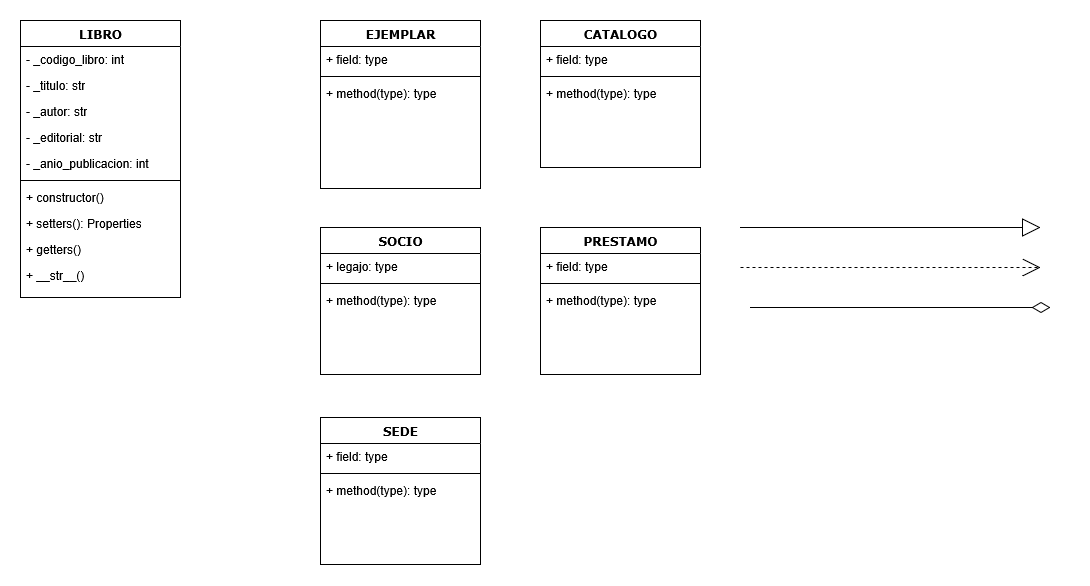

The diagram above was exported from draw.io. Its source (the exported page's mxGraphModel, read from the mxfile embedded in the PNG):
<mxGraphModel dx="540" dy="301" grid="1" gridSize="10" guides="1" tooltips="1" connect="1" arrows="1" fold="1" page="1" pageScale="1" pageWidth="1100" pageHeight="850" background="none" math="0" shadow="0">
  <root>
    <mxCell id="0" />
    <mxCell id="1" parent="0" />
    <mxCell id="78961159f06e98e8-123" edge="1" parent="1" style="edgeStyle=orthogonalEdgeStyle;html=1;labelBackgroundColor=none;startFill=0;startSize=8;endArrow=open;endFill=0;endSize=16;fontFamily=Verdana;fontSize=12;dashed=1;">
      <mxGeometry relative="1" x="-0.0867" as="geometry">
        <Array as="points">
          <mxPoint x="810" y="330" />
        </Array>
        <mxPoint x="810" y="330" as="sourcePoint" />
        <mxPoint x="1110" y="330" as="targetPoint" />
      </mxGeometry>
    </mxCell>
    <mxCell id="78961159f06e98e8-124" edge="1" parent="1" style="edgeStyle=orthogonalEdgeStyle;html=1;labelBackgroundColor=none;startFill=0;startSize=8;endArrow=diamondThin;endFill=0;endSize=16;fontFamily=Verdana;fontSize=12;">
      <mxGeometry relative="1" x="0.0067" as="geometry">
        <Array as="points">
          <mxPoint x="880" y="370" />
          <mxPoint x="1130" y="370" />
        </Array>
        <mxPoint x="820" y="370" as="sourcePoint" />
        <mxPoint x="1120" y="370" as="targetPoint" />
      </mxGeometry>
    </mxCell>
    <mxCell id="78961159f06e98e8-17" parent="1" style="swimlane;html=1;fontStyle=1;align=center;verticalAlign=top;childLayout=stackLayout;horizontal=1;startSize=26;horizontalStack=0;resizeParent=1;resizeLast=0;collapsible=1;marginBottom=0;swimlaneFillColor=#ffffff;rounded=0;shadow=0;comic=0;labelBackgroundColor=none;strokeWidth=1;fillColor=none;fontFamily=Verdana;fontSize=12" value="LIBRO" vertex="1">
      <mxGeometry height="277" width="160" x="90" y="83" as="geometry" />
    </mxCell>
    <mxCell id="78961159f06e98e8-21" parent="78961159f06e98e8-17" style="text;html=1;strokeColor=none;fillColor=none;align=left;verticalAlign=top;spacingLeft=4;spacingRight=4;whiteSpace=wrap;overflow=hidden;rotatable=0;points=[[0,0.5],[1,0.5]];portConstraint=eastwest;" value="- _codigo_libro: int&amp;nbsp;" vertex="1">
      <mxGeometry height="26" width="160" y="26" as="geometry" />
    </mxCell>
    <mxCell id="78961159f06e98e8-23" parent="78961159f06e98e8-17" style="text;html=1;strokeColor=none;fillColor=none;align=left;verticalAlign=top;spacingLeft=4;spacingRight=4;whiteSpace=wrap;overflow=hidden;rotatable=0;points=[[0,0.5],[1,0.5]];portConstraint=eastwest;" value="- _titulo: str" vertex="1">
      <mxGeometry height="26" width="160" y="52" as="geometry" />
    </mxCell>
    <mxCell id="78961159f06e98e8-25" parent="78961159f06e98e8-17" style="text;html=1;strokeColor=none;fillColor=none;align=left;verticalAlign=top;spacingLeft=4;spacingRight=4;whiteSpace=wrap;overflow=hidden;rotatable=0;points=[[0,0.5],[1,0.5]];portConstraint=eastwest;" value="- _autor: str" vertex="1">
      <mxGeometry height="26" width="160" y="78" as="geometry" />
    </mxCell>
    <mxCell id="78961159f06e98e8-26" parent="78961159f06e98e8-17" style="text;html=1;strokeColor=none;fillColor=none;align=left;verticalAlign=top;spacingLeft=4;spacingRight=4;whiteSpace=wrap;overflow=hidden;rotatable=0;points=[[0,0.5],[1,0.5]];portConstraint=eastwest;" value="- _editorial: str" vertex="1">
      <mxGeometry height="26" width="160" y="104" as="geometry" />
    </mxCell>
    <mxCell id="78961159f06e98e8-24" parent="78961159f06e98e8-17" style="text;html=1;strokeColor=none;fillColor=none;align=left;verticalAlign=top;spacingLeft=4;spacingRight=4;whiteSpace=wrap;overflow=hidden;rotatable=0;points=[[0,0.5],[1,0.5]];portConstraint=eastwest;" value="- _anio_publicacion: int" vertex="1">
      <mxGeometry height="26" width="160" y="130" as="geometry" />
    </mxCell>
    <mxCell id="78961159f06e98e8-19" parent="78961159f06e98e8-17" style="line;html=1;strokeWidth=1;fillColor=none;align=left;verticalAlign=middle;spacingTop=-1;spacingLeft=3;spacingRight=3;rotatable=0;labelPosition=right;points=[];portConstraint=eastwest;" value="" vertex="1">
      <mxGeometry height="8" width="160" y="156" as="geometry" />
    </mxCell>
    <mxCell id="78961159f06e98e8-20" parent="78961159f06e98e8-17" style="text;html=1;strokeColor=none;fillColor=none;align=left;verticalAlign=top;spacingLeft=4;spacingRight=4;whiteSpace=wrap;overflow=hidden;rotatable=0;points=[[0,0.5],[1,0.5]];portConstraint=eastwest;" value="+ constructor()" vertex="1">
      <mxGeometry height="26" width="160" y="164" as="geometry" />
    </mxCell>
    <mxCell id="GzNsGQtHrRW3ikd5VpLH-1" parent="78961159f06e98e8-17" style="text;html=1;strokeColor=none;fillColor=none;align=left;verticalAlign=top;spacingLeft=4;spacingRight=4;whiteSpace=wrap;overflow=hidden;rotatable=0;points=[[0,0.5],[1,0.5]];portConstraint=eastwest;" value="&lt;div&gt;+ setters(): Properties&lt;/div&gt;" vertex="1">
      <mxGeometry height="26" width="160" y="190" as="geometry" />
    </mxCell>
    <mxCell id="GzNsGQtHrRW3ikd5VpLH-2" parent="78961159f06e98e8-17" style="text;html=1;strokeColor=none;fillColor=none;align=left;verticalAlign=top;spacingLeft=4;spacingRight=4;whiteSpace=wrap;overflow=hidden;rotatable=0;points=[[0,0.5],[1,0.5]];portConstraint=eastwest;" value="&lt;div&gt;+ getters()&lt;/div&gt;" vertex="1">
      <mxGeometry height="26" width="160" y="216" as="geometry" />
    </mxCell>
    <mxCell id="78961159f06e98e8-27" parent="78961159f06e98e8-17" style="text;html=1;strokeColor=none;fillColor=none;align=left;verticalAlign=top;spacingLeft=4;spacingRight=4;whiteSpace=wrap;overflow=hidden;rotatable=0;points=[[0,0.5],[1,0.5]];portConstraint=eastwest;" value="&lt;div&gt;+ __str__()&lt;/div&gt;" vertex="1">
      <mxGeometry height="26" width="160" y="242" as="geometry" />
    </mxCell>
    <mxCell id="78961159f06e98e8-128" edge="1" parent="1" style="edgeStyle=orthogonalEdgeStyle;html=1;labelBackgroundColor=none;startFill=0;startSize=8;endArrow=block;endFill=0;endSize=16;fontFamily=Verdana;fontSize=12;">
      <mxGeometry relative="1" x="0.06" as="geometry">
        <Array as="points">
          <mxPoint x="840" y="290" />
          <mxPoint x="1000" y="290" />
        </Array>
        <mxPoint x="810" y="290" as="sourcePoint" />
        <mxPoint x="1110" y="290" as="targetPoint" />
      </mxGeometry>
    </mxCell>
    <mxCell id="78961159f06e98e8-95" parent="1" style="swimlane;html=1;fontStyle=1;align=center;verticalAlign=top;childLayout=stackLayout;horizontal=1;startSize=26;horizontalStack=0;resizeParent=1;resizeLast=0;collapsible=1;marginBottom=0;swimlaneFillColor=#ffffff;rounded=0;shadow=0;comic=0;labelBackgroundColor=none;strokeWidth=1;fillColor=none;fontFamily=Verdana;fontSize=12" value="EJEMPLAR" vertex="1">
      <mxGeometry height="168" width="160" x="390" y="83" as="geometry" />
    </mxCell>
    <mxCell id="78961159f06e98e8-97" parent="78961159f06e98e8-95" style="text;html=1;strokeColor=none;fillColor=none;align=left;verticalAlign=top;spacingLeft=4;spacingRight=4;whiteSpace=wrap;overflow=hidden;rotatable=0;points=[[0,0.5],[1,0.5]];portConstraint=eastwest;" value="+ field: type" vertex="1">
      <mxGeometry height="26" width="160" y="26" as="geometry" />
    </mxCell>
    <mxCell id="78961159f06e98e8-103" parent="78961159f06e98e8-95" style="line;html=1;strokeWidth=1;fillColor=none;align=left;verticalAlign=middle;spacingTop=-1;spacingLeft=3;spacingRight=3;rotatable=0;labelPosition=right;points=[];portConstraint=eastwest;" value="" vertex="1">
      <mxGeometry height="8" width="160" y="52" as="geometry" />
    </mxCell>
    <mxCell id="78961159f06e98e8-104" parent="78961159f06e98e8-95" style="text;html=1;strokeColor=none;fillColor=none;align=left;verticalAlign=top;spacingLeft=4;spacingRight=4;whiteSpace=wrap;overflow=hidden;rotatable=0;points=[[0,0.5],[1,0.5]];portConstraint=eastwest;" value="+ method(type): type" vertex="1">
      <mxGeometry height="26" width="160" y="60" as="geometry" />
    </mxCell>
    <mxCell id="78961159f06e98e8-108" parent="1" style="swimlane;html=1;fontStyle=1;align=center;verticalAlign=top;childLayout=stackLayout;horizontal=1;startSize=26;horizontalStack=0;resizeParent=1;resizeLast=0;collapsible=1;marginBottom=0;swimlaneFillColor=#ffffff;rounded=0;shadow=0;comic=0;labelBackgroundColor=none;strokeWidth=1;fillColor=none;fontFamily=Verdana;fontSize=12" value="CATALOGO" vertex="1">
      <mxGeometry height="147" width="160" x="610" y="82.99999999999983" as="geometry" />
    </mxCell>
    <mxCell id="78961159f06e98e8-109" parent="78961159f06e98e8-108" style="text;html=1;strokeColor=none;fillColor=none;align=left;verticalAlign=top;spacingLeft=4;spacingRight=4;whiteSpace=wrap;overflow=hidden;rotatable=0;points=[[0,0.5],[1,0.5]];portConstraint=eastwest;" value="+ field: type" vertex="1">
      <mxGeometry height="26" width="160" y="26" as="geometry" />
    </mxCell>
    <mxCell id="78961159f06e98e8-116" parent="78961159f06e98e8-108" style="line;html=1;strokeWidth=1;fillColor=none;align=left;verticalAlign=middle;spacingTop=-1;spacingLeft=3;spacingRight=3;rotatable=0;labelPosition=right;points=[];portConstraint=eastwest;" value="" vertex="1">
      <mxGeometry height="8" width="160" y="52" as="geometry" />
    </mxCell>
    <mxCell id="78961159f06e98e8-117" parent="78961159f06e98e8-108" style="text;html=1;strokeColor=none;fillColor=none;align=left;verticalAlign=top;spacingLeft=4;spacingRight=4;whiteSpace=wrap;overflow=hidden;rotatable=0;points=[[0,0.5],[1,0.5]];portConstraint=eastwest;" value="+ method(type): type" vertex="1">
      <mxGeometry height="26" width="160" y="60" as="geometry" />
    </mxCell>
    <mxCell id="GzNsGQtHrRW3ikd5VpLH-3" parent="1" style="swimlane;html=1;fontStyle=1;align=center;verticalAlign=top;childLayout=stackLayout;horizontal=1;startSize=26;horizontalStack=0;resizeParent=1;resizeLast=0;collapsible=1;marginBottom=0;swimlaneFillColor=#ffffff;rounded=0;shadow=0;comic=0;labelBackgroundColor=none;strokeWidth=1;fillColor=none;fontFamily=Verdana;fontSize=12" value="PRESTAMO" vertex="1">
      <mxGeometry height="147" width="160" x="610" y="289.99999999999983" as="geometry" />
    </mxCell>
    <mxCell id="GzNsGQtHrRW3ikd5VpLH-4" parent="GzNsGQtHrRW3ikd5VpLH-3" style="text;html=1;strokeColor=none;fillColor=none;align=left;verticalAlign=top;spacingLeft=4;spacingRight=4;whiteSpace=wrap;overflow=hidden;rotatable=0;points=[[0,0.5],[1,0.5]];portConstraint=eastwest;" value="+ field: type" vertex="1">
      <mxGeometry height="26" width="160" y="26" as="geometry" />
    </mxCell>
    <mxCell id="GzNsGQtHrRW3ikd5VpLH-5" parent="GzNsGQtHrRW3ikd5VpLH-3" style="line;html=1;strokeWidth=1;fillColor=none;align=left;verticalAlign=middle;spacingTop=-1;spacingLeft=3;spacingRight=3;rotatable=0;labelPosition=right;points=[];portConstraint=eastwest;" value="" vertex="1">
      <mxGeometry height="8" width="160" y="52" as="geometry" />
    </mxCell>
    <mxCell id="GzNsGQtHrRW3ikd5VpLH-6" parent="GzNsGQtHrRW3ikd5VpLH-3" style="text;html=1;strokeColor=none;fillColor=none;align=left;verticalAlign=top;spacingLeft=4;spacingRight=4;whiteSpace=wrap;overflow=hidden;rotatable=0;points=[[0,0.5],[1,0.5]];portConstraint=eastwest;" value="+ method(type): type" vertex="1">
      <mxGeometry height="26" width="160" y="60" as="geometry" />
    </mxCell>
    <mxCell id="GzNsGQtHrRW3ikd5VpLH-7" parent="1" style="swimlane;html=1;fontStyle=1;align=center;verticalAlign=top;childLayout=stackLayout;horizontal=1;startSize=26;horizontalStack=0;resizeParent=1;resizeLast=0;collapsible=1;marginBottom=0;swimlaneFillColor=#ffffff;rounded=0;shadow=0;comic=0;labelBackgroundColor=none;strokeWidth=1;fillColor=none;fontFamily=Verdana;fontSize=12" value="SEDE" vertex="1">
      <mxGeometry height="147" width="160" x="390" y="480" as="geometry" />
    </mxCell>
    <mxCell id="GzNsGQtHrRW3ikd5VpLH-8" parent="GzNsGQtHrRW3ikd5VpLH-7" style="text;html=1;strokeColor=none;fillColor=none;align=left;verticalAlign=top;spacingLeft=4;spacingRight=4;whiteSpace=wrap;overflow=hidden;rotatable=0;points=[[0,0.5],[1,0.5]];portConstraint=eastwest;" value="+ field: type" vertex="1">
      <mxGeometry height="26" width="160" y="26" as="geometry" />
    </mxCell>
    <mxCell id="GzNsGQtHrRW3ikd5VpLH-9" parent="GzNsGQtHrRW3ikd5VpLH-7" style="line;html=1;strokeWidth=1;fillColor=none;align=left;verticalAlign=middle;spacingTop=-1;spacingLeft=3;spacingRight=3;rotatable=0;labelPosition=right;points=[];portConstraint=eastwest;" value="" vertex="1">
      <mxGeometry height="8" width="160" y="52" as="geometry" />
    </mxCell>
    <mxCell id="GzNsGQtHrRW3ikd5VpLH-10" parent="GzNsGQtHrRW3ikd5VpLH-7" style="text;html=1;strokeColor=none;fillColor=none;align=left;verticalAlign=top;spacingLeft=4;spacingRight=4;whiteSpace=wrap;overflow=hidden;rotatable=0;points=[[0,0.5],[1,0.5]];portConstraint=eastwest;" value="+ method(type): type" vertex="1">
      <mxGeometry height="26" width="160" y="60" as="geometry" />
    </mxCell>
    <mxCell id="GzNsGQtHrRW3ikd5VpLH-11" parent="1" style="swimlane;html=1;fontStyle=1;align=center;verticalAlign=top;childLayout=stackLayout;horizontal=1;startSize=26;horizontalStack=0;resizeParent=1;resizeLast=0;collapsible=1;marginBottom=0;swimlaneFillColor=#ffffff;rounded=0;shadow=0;comic=0;labelBackgroundColor=none;strokeWidth=1;fillColor=none;fontFamily=Verdana;fontSize=12" value="SOCIO" vertex="1">
      <mxGeometry height="147" width="160" x="390" y="290" as="geometry" />
    </mxCell>
    <mxCell id="GzNsGQtHrRW3ikd5VpLH-12" parent="GzNsGQtHrRW3ikd5VpLH-11" style="text;html=1;strokeColor=none;fillColor=none;align=left;verticalAlign=top;spacingLeft=4;spacingRight=4;whiteSpace=wrap;overflow=hidden;rotatable=0;points=[[0,0.5],[1,0.5]];portConstraint=eastwest;" value="+ legajo: type" vertex="1">
      <mxGeometry height="26" width="160" y="26" as="geometry" />
    </mxCell>
    <mxCell id="GzNsGQtHrRW3ikd5VpLH-13" parent="GzNsGQtHrRW3ikd5VpLH-11" style="line;html=1;strokeWidth=1;fillColor=none;align=left;verticalAlign=middle;spacingTop=-1;spacingLeft=3;spacingRight=3;rotatable=0;labelPosition=right;points=[];portConstraint=eastwest;" value="" vertex="1">
      <mxGeometry height="8" width="160" y="52" as="geometry" />
    </mxCell>
    <mxCell id="GzNsGQtHrRW3ikd5VpLH-14" parent="GzNsGQtHrRW3ikd5VpLH-11" style="text;html=1;strokeColor=none;fillColor=none;align=left;verticalAlign=top;spacingLeft=4;spacingRight=4;whiteSpace=wrap;overflow=hidden;rotatable=0;points=[[0,0.5],[1,0.5]];portConstraint=eastwest;" value="+ method(type): type" vertex="1">
      <mxGeometry height="26" width="160" y="60" as="geometry" />
    </mxCell>
  </root>
</mxGraphModel>